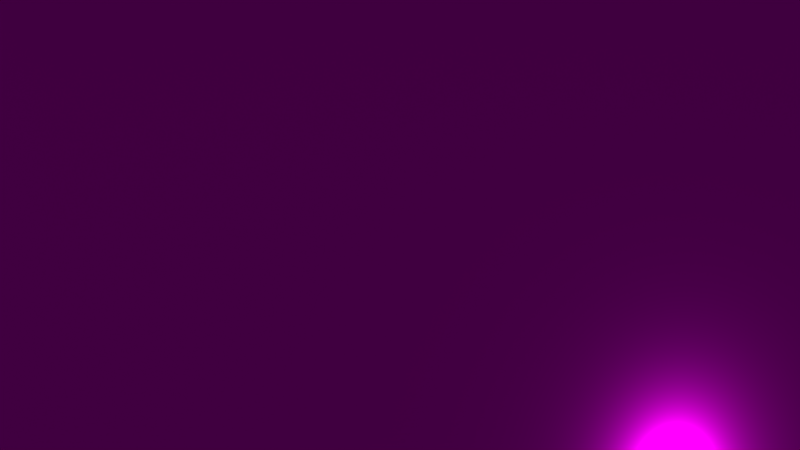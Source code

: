 # Source: desk.blend  (saved by Blender 2.79.0; exported with 4.5.12 LTS)
import bpy
from mathutils import Matrix  # noqa: F401  (used for matrix-valued properties, if any)

bpy.ops.wm.read_factory_settings(use_empty=True)
scene = bpy.context.scene
scene.name = 'Scene'

# ---- collections
col_collection_1 = bpy.data.collections.new('Collection 1'); scene.collection.children.link(col_collection_1)
col_collection_2 = bpy.data.collections.new('Collection 2'); scene.collection.children.link(col_collection_2)
col_collection_2.hide_render = True
col_collection_2.hide_viewport = True

# ---- images (referenced by path relative to the original .blend; pixels are not part of the script)
import os
ASSET_DIR = os.environ.get("B2B_ASSET_DIR", "")  # directory of the original .blend (textures are referenced by path, not embedded)
HERE = os.path.dirname(os.path.abspath(__file__))  # packed textures are extracted next to this script under _unpacked/

def load_image(name, relpath, width, height, colorspace="sRGB"):
    """Load a texture the original file referenced (path relative to the .blend, or extracted next to this script)."""
    p = next((c for c in (os.path.join(HERE, relpath), os.path.join(ASSET_DIR, relpath)) if relpath and os.path.exists(c)), "")
    if p:
        img = bpy.data.images.load(p, check_existing=True)
        img.name = name
    else:  # same state as the original file: an image datablock whose file is absent (Cycles renders it pink)
        img = bpy.data.images.new(name, width, height)
        img.source = "FILE"
        img.filepath = "//" + (relpath or name)
    img.colorspace_settings.name = colorspace
    return img
img_wood_textures_1_jpg = load_image('Wood-Textures-1.jpg', 'Final_Project/Wood-Textures-1.jpg', 1024, 1024, 'sRGB')

# ---- materials (node trees are filled in below, after node groups)
mat_material_001 = bpy.data.materials.new('Material.001')
mat_material_001.alpha_threshold = 0.0
mat_material_001.roughness = 0.5

# ---- material node trees
mat_material_001.use_nodes = True; mat_material_001.node_tree.nodes.clear()
_N = mat_material_001.node_tree.nodes; _L = mat_material_001.node_tree.links
n0 = _N.new('ShaderNodeOutputMaterial'); n0.name = 'Material Output'; n0.location = (300, 300)
n1 = _N.new('ShaderNodeTexImage'); n1.name = 'Image Texture'; n1.location = (-180, 300)
n1.width = 140
n1.image = img_wood_textures_1_jpg
n2 = _N.new('ShaderNodeBsdfAnisotropic'); n2.name = 'Glossy BSDF'; n2.location = (10, 300)
n2.distribution = 'GGX'
n2.inputs[1].default_value = 0.1892
_L.new(n2.outputs[0], n0.inputs[0])
_L.new(n1.outputs[0], n2.inputs[0])
n0.is_active_output = True

# ---- world
world_world = bpy.data.worlds.new('World'); scene.world = world_world
world_world.use_nodes = True; world_world.node_tree.nodes.clear()
_N = world_world.node_tree.nodes; _L = world_world.node_tree.links
n0 = _N.new('ShaderNodeAddShader'); n0.name = 'Add Shader'; n0.location = (80, 140)
n1 = _N.new('ShaderNodeOutputWorld'); n1.name = 'World Output'; n1.location = (300, 300)
n2 = _N.new('ShaderNodeBackground'); n2.name = 'Background'; n2.location = (10, 300)
n2.inputs[0].default_value = (0.05088, 0.05088, 0.05088, 1.0)
_L.new(n2.outputs[0], n1.inputs[0])
n1.is_active_output = True
world_world.color = (0.05088, 0.05088, 0.05088)
world_world.use_sun_shadow = False
world_world.sun_shadow_jitter_overblur = 0.0
world_world.cycles.sampling_method = 'MANUAL'

# ---- cameras
cam_camera = bpy.data.cameras.new('Camera')
cam_camera.clip_end = 100.0
cam_camera.lens = 35.0
cam_camera.sensor_width = 32.0
cam_camera.sensor_height = 18.0
cam_camera.ortho_scale = 7.314
cam_camera.dof.focus_distance = 0.0

# ---- lights
light_lamp = bpy.data.lights.new('Lamp', 'POINT')
light_lamp.transmission_factor = 0.0
light_lamp.cutoff_distance = 30.0
light_lamp.energy = 100.0
light_lamp.shadow_buffer_clip_start = 1.001
light_lamp.shadow_soft_size = 0.1
light_lamp.shadow_maximum_resolution = 0.006
light_lamp.use_absolute_resolution = True

# ---- meshes
me_cube_001 = bpy.data.meshes.new('Cube.001')
me_cube_001.from_pydata([(-1.0, -1.0, -1.0), (-1.0, -1.0, 1.0), (-1.0, 1.0, -1.0), (-1.0, 1.0, 1.0), (1.0, -1.0, 1.0), (0.9994, 1.0, -0.98), (1.0, 1.0, 1.0), (-0.3548, 1.0, -1.019), (-0.3548, 1.0, 0.9807), (-0.3548, -1.0, -1.0), (-0.3548, -1.0, 1.0), (0.3871, 1.0, 0.9684), (0.3871, -1.0, 1.0), (1.0, 1.0, 0.5313), (0.5443, 1.0, 0.9765), (0.5443, -1.0, -1.0), (0.5443, 1.0, -1.014), (0.5443, -1.0, 1.0), (1.0, 1.0, 0.5313), (1.0, 1.0, -1.0), (1.0, -1.0, -1.0), (1.0, -1.0, 0.5313), (0.5443, 1.0, 0.5078), (0.5443, -1.0, 0.5313), (1.0, 1.0, 0.5313), (1.0, 1.0, -1.0), (1.0, 1.0, -1.0), (0.5443, 1.0, -1.014), (0.5443, 1.0, 0.5078), (1.001, 1.0, 0.5113), (0.5443, -1.0, -1.0), (1.0, -1.0, -1.0), (1.0, -1.0, 0.5313), (0.5443, -1.0, 0.5313), (0.7519, 1.246, -1.167), (0.9778, 1.0, -1.001), (1.0, 1.0, 0.508), (1.0, -1.0, 0.508), (0.5443, 1.0, 0.4846), (0.5443, -1.0, 0.508), (1.0, -1.0, 0.508), (0.5443, 1.0, 0.4143), (0.5443, -1.0, 0.508), (1.0, 1.0, 0.508), (1.0, 1.0, -0.9663), (1.0, -1.0, -0.9663), (0.5443, 1.0, -0.9809), (0.5443, -1.0, -0.9663), (1.0, -1.0, -0.9663), (0.5443, 1.0, -1.051), (0.5443, -1.0, -0.9663), (1.0, 1.0, -0.9663), (0.9778, 1.0, -0.9671), (0.5625, 1.0, -1.014), (0.5625, 1.0, -1.051), (0.5643, 1.0, 0.5088), (0.5643, -1.0, 0.5313), (0.5643, 1.0, 0.5088), (0.5643, -1.0, -1.0), (0.5643, 1.0, -1.014), (0.5643, -1.0, -0.9663), (0.9784, 1.0, 0.5301), (0.9784, 1.0, 0.5301), (0.9784, -1.0, 0.5313), (0.9784, -1.0, -1.0), (0.9784, 1.0, -1.001), (0.9784, -1.0, -0.9663), (0.9878, 1.0, 0.5306), (0.9678, 1.0, 0.5296), (0.9678, 1.0, 0.5063), (0.9878, 1.0, 0.5073), (0.9778, 1.0, 0.4968), (0.5725, 1.0, 0.5092), (0.5525, 1.0, 0.5082), (0.5525, 1.0, 0.4147), (0.5725, 1.0, 0.486), (0.5625, 1.0, 0.4052), (0.5543, -1.0, 0.5313), (0.5743, -1.0, 0.5213), (0.5743, -1.0, 0.508), (0.5543, -1.0, 0.508), (0.5643, -1.0, 0.498), (0.9684, -1.0, 0.5213), (0.9784, -1.0, 0.5313), (0.9784, -1.0, 0.508), (0.9684, -1.0, 0.508), (0.9784, -1.0, 0.498), (-0.99, -1.0, 0.49), (-1.0, -1.0, 0.51), (-0.99, 1.0, 0.4897), (-1.0, 0.995, 0.51), (-0.3648, -1.0, 0.49), (-0.3548, -0.995, 0.51), (-0.3648, 1.0, 0.471), (-0.3548, 1.0, 0.4918), (-0.99, 1.0, -0.0353), (-1.0, 0.995, -0.015), (-0.3648, -1.0, -0.035), (-0.3548, -0.995, -0.015), (-0.3648, 1.0, -0.05405), (-0.3548, 1.0, -0.03316), (-0.99, -1.0, -0.035), (-1.0, -1.0, -0.01382), (-0.99, -1.0, 0.4837), (-1.0, -1.0, 0.4737), (-0.99, 1.0, 0.4835), (-1.0, 1.0, 0.4637), (-0.3648, -1.0, 0.4837), (-0.3548, -1.0, 0.4737), (-0.3548, 1.0, 0.4544), (-0.3648, 1.0, 0.4647), (-0.99, 1.0, -0.06405), (-1.0, 1.0, -0.08375), (-0.3648, -1.0, -0.06375), (-0.3548, -1.0, -0.08375), (-0.3648, 1.0, -0.08279), (-0.3548, 1.0, -0.09309), (-1.0, -1.0, -0.07375), (-0.99, -1.0, -0.06375), (-0.3548, 1.022, -1.019), (-1.0, 1.022, -1.0), (-1.0, 1.022, 1.0), (-0.3548, 1.022, 0.9806), (-1.0, 1.017, 0.51), (-0.3548, 1.022, 0.4918), (-1.0, 1.017, -0.01501), (-0.3548, 1.022, -0.03317), (-0.3548, 1.022, 0.4544), (-1.0, 1.022, 0.4637), (-0.3548, 1.022, -0.09311), (-1.0, 1.022, -0.08377)], [], [(107, 91, 87, 103), (24, 6, 4, 21), (104, 88, 90, 106), (8, 3, 1, 10), (11, 8, 10, 12), (2, 7, 9, 0), (105, 89, 93, 110), (14, 11, 12, 17), (109, 94, 92, 108), (36, 24, 21, 37), (6, 14, 17, 4), (47, 46, 16, 15), (14, 22, 23, 17), (31, 26, 25, 20), (48, 31, 20, 45), (57, 28, 22, 55), (48, 40, 84, 86, 66), (49, 27, 16, 46), (42, 33, 23, 39), (27, 30, 15, 16), (43, 18, 24, 36), (5, 19, 25, 26), (18, 29, 13, 24), (75, 72, 68, 69), (55, 22, 23, 56), (58, 30, 27, 59), (77, 83, 63, 56), (52, 71, 70, 43, 51), (40, 32, 83, 84), (41, 28, 73, 74), (51, 43, 36, 44), (50, 42, 39, 47), (28, 41, 38, 22), (32, 40, 37, 21), (23, 22, 38, 39), (44, 36, 37, 45), (25, 44, 45, 20), (30, 50, 47, 15), (19, 51, 44, 25), (35, 52, 51, 19), (58, 60, 50, 30), (44, 46, 47, 45), (41, 49, 46, 38), (40, 48, 45, 37), (39, 38, 46, 47), (27, 49, 54, 53), (33, 77, 56, 23), (49, 41, 74, 76, 54), (60, 81, 80, 42, 50), (64, 58, 59, 65), (61, 55, 56, 63), (80, 77, 33, 42), (62, 57, 55, 61), (13, 62, 61, 24), (24, 61, 63, 21), (31, 64, 65, 26), (83, 32, 21, 63), (92, 10, 1, 88), (31, 48, 66, 64), (85, 82, 78, 79), (100, 96, 125, 126), (94, 8, 10, 92), (8, 94, 124, 122), (88, 1, 3, 90), (100, 109, 108, 98), (0, 117, 112, 2), (117, 102, 96, 112), (98, 108, 104, 102), (111, 95, 99, 115), (113, 97, 101, 118), (102, 104, 106, 96), (116, 100, 98, 114), (9, 114, 117, 0), (7, 116, 114, 9), (7, 2, 120, 119), (69, 70, 71), (74, 75, 76), (79, 80, 81), (84, 85, 86), (67, 70, 69, 68), (72, 75, 74, 73), (83, 77, 78, 82), (77, 80, 79, 78), (82, 85, 84, 83), (103, 87, 88, 104), (90, 94, 93, 89), (92, 88, 87, 91), (118, 101, 102, 117), (98, 102, 101, 97), (96, 100, 99, 95), (89, 105, 106, 90), (91, 107, 108, 92), (94, 109, 110, 93), (107, 103, 104, 108), (105, 110, 109, 106), (95, 111, 112, 96), (97, 113, 114, 98), (100, 116, 115, 99), (111, 115, 116, 112), (113, 118, 117, 114), (70, 67, 18, 43), (125, 128, 127, 126), (123, 121, 122, 124), (120, 130, 129, 119), (3, 8, 122, 121), (109, 100, 126, 127), (106, 109, 127, 128), (2, 112, 130, 120), (112, 116, 129, 130), (90, 3, 121, 123), (116, 7, 119, 129), (94, 90, 123, 124), (96, 106, 128, 125)])
_uv = me_cube_001.uv_layers.new(name='UVMap')
_uv.uv.foreach_set('vector', [0.0, 0.0, 0.0, 0.0, 0.0, 0.0, 0.0, 0.0, 0.0, 0.09474, 0.0, 0.1885, -0.4, 0.1885, -0.4, 0.09474, 0.0, 0.0, 0.0, 0.0, 0.0, 0.0, 0.0, 0.0, 0.0, 0.0, 0.0, 0.0, 0.0, 0.0, 0.0, 0.0, 0.0, 0.0, 0.0, 0.0, 0.0, 0.0, 0.0, 0.0, 0.0, 0.0, 0.0, 0.0, 0.0, 0.0, 0.0, 0.0, 0.0, 0.0, 0.0, 0.0, 0.0, 0.0, 0.0, 0.0, 0.0, 0.0, 0.0, 0.0, 0.0, 0.0, 0.0, 0.0, 0.0, 0.0, 0.0, 0.0, 0.0, 0.0, 0.0, 0.0, 0.0, 0.0, 0.0, 0.0, 0.0, 0.0, 0.0, 0.0, 0.0, 0.0, 0.0, 0.0, 0.0, 0.0, 0.0, 0.0, 0.0, 0.0, 0.0, 0.0, 0.0, 0.0, 0.0, 0.0, 0.0, 0.1838, 0.0, 0.09004, -0.4, 0.09474, -0.4, 0.1885, 0.0, 0.0, 0.0, 0.0, 0.0, 0.0, 0.0, 0.0, 0.0, 0.0, 0.0, 0.0, 0.0, 0.0, 0.0, 0.0, 0.0, 0.0, 0.0, 0.0, 0.0, 0.0, 0.0, 0.0, 0.0, 0.0, 0.0, 0.0, 0.0, 0.0, 0.0, 0.0, 0.0, 0.0, 0.0, 0.0, 0.0, 0.0, 0.0, 0.0, 0.0, 0.0, 0.0, 0.0, 0.0, 0.0, 0.0, 0.0, 0.0, 0.0, 0.0, 0.0, 0.0, 0.0, 0.0, 0.0, 0.0, 0.0, 0.0, 0.0, 0.0, 0.0, 0.0, 0.0, 0.0, 0.0, 0.0, 0.0, 0.0, 0.0, 0.0, 0.0, 0.0, 0.0, 0.0, 0.0, 0.0, 0.0, 0.0, 0.0, 0.0, 0.0, 0.0, 0.0, 0.0, 0.0, 0.0, 0.0, 0.0, 0.0, 0.3129, 0.03567, 0.3089, 0.03567, 0.3089, -0.3643, 0.3129, -0.3643, 0.0, 0.0, 0.0, 0.0, 0.0, 0.0, 0.0, 0.0, 0.0, 0.0, 0.0, 0.0, 0.0, 0.0, 0.0, 0.0, 0.0, 0.0, 0.0, 0.0, 0.0, 0.0, 0.0, 0.0, 0.0, 0.0, 0.0, 0.0, 0.0, 0.0, 0.0, 0.0, 0.0, 0.0, 0.0, 0.0, 0.0, 0.0, 0.0, 0.0, 0.0, 0.0, 0.0, 0.0, 0.0, 0.0, 0.0, 0.0, 0.0, 0.0, 0.0, 0.0, 0.0, 0.0, 0.0, 0.0, 0.0, 0.0, 0.0, 0.0, 0.0, 0.0, 0.0, 0.0, 0.0, 0.0, 0.0, 0.0, 0.0, 0.0, 0.0, 0.0, 0.0, 0.0, 0.0, 0.0, 0.0, 0.0, 0.0, 0.0, 0.0, 0.0, 0.0, 0.0, 0.0, 0.0, 0.0, 0.0, 0.0, 0.0, 0.0, 0.0, 0.0, 0.0, 0.0, 0.0, 0.0, 0.0, 0.0, 0.0, 0.0, 0.0, 0.0, 0.0, 0.0, 0.0, 0.0, 0.0, 0.0, 0.0, 0.0, 0.0, 0.0, 0.0, 0.0, 0.0, 0.0, 0.0, 0.0, 0.0, 0.0, 0.0, 0.0, 0.0, 0.0, 0.0, 0.0, 0.0, 0.0, 0.0, 0.0, 0.0, 0.0, 0.0, 0.0, 0.0, 0.0, 0.0, 0.0, 0.0, 0.0, 0.0, 0.0, 0.0, 0.0, 0.0, 0.0, 0.0, 0.0, 0.0, 0.0, 0.0, 0.0, 0.0, 0.0, 0.0, 0.0, 0.0, 0.0, 0.0, 0.0, 0.0, 0.0, 0.0, 0.0, 0.0, 0.0, 0.0, 0.0, 0.0, 0.0, 0.0, 0.0, 0.0, 0.0, 0.0, 0.0, 0.0, 0.0, 0.0, 0.0, 0.0, 0.0, 0.0, 0.0, 0.0, 0.0, 0.0, 0.0, 0.0, 0.0, 0.0, 0.0, 0.0, 0.0, 0.0, 0.0, 0.0, 0.0, 0.0, 0.0, 0.0, 0.0, 0.0, 0.0, 0.0, 0.3957, 0.03567, 0.3129, 0.03567, 0.3129, -0.3643, 0.3957, -0.3643, 0.0, 0.0, 0.0, 0.0, 0.0, 0.0, 0.0, 0.0, 0.0, 0.0, 0.0, 0.0, 0.0, 0.0, 0.0, 0.0, 0.0, 0.0, 0.0, 0.0, 0.0, 0.0, 0.0, 0.0, 0.0, 0.03567, -0.004324, 0.03567, -0.004324, -0.3643, 0.0, -0.3643, 0.0, 0.0, 0.0, 0.0, 0.0, 0.0, 0.0, 0.0, 0.0, 0.0, 0.0, 0.0, 0.0, 0.0, 0.0, 0.0, 0.0, 0.0, 0.0, 0.0, 0.0, 0.0, 0.0, 0.0, 0.0, 0.0, 0.0, 0.0, 0.0, 0.0, 0.0, 0.0, 0.0, 0.0, 0.0, 0.0, 0.0, 0.0, 0.0, 0.0, 0.0, 0.0, 0.0, 0.0, 0.0, 0.0, 0.0, 0.0, 0.0, 0.0, 0.0, 0.0, 0.0, 0.0, 0.0, 0.0, 0.0, 0.0, 0.0, 0.0, 0.0, 0.0, 0.0, 0.0, 0.0, 0.0, 0.0, 0.0, 0.0, 0.0, 0.0, 0.0, 0.0, 0.0, 0.0, 0.0, 0.0, 0.0, 0.0, 0.0, 0.0, 0.0, 0.0, 0.0, 0.0, 0.0, 0.0, 0.0, 0.0, 0.0, 0.0, 0.0, 0.0, 0.0, 0.0, 0.0, 0.0, 0.0, 0.0, 0.0, 0.0, 0.0, 0.0, 0.0, 0.0, 0.0, 0.0, 0.0, 0.0, 0.0, 0.0, 0.0, 0.0, 0.0, 0.0, 0.0, 0.0, 0.0, 0.0, 0.0, 0.0, 0.3857, 0.0, 0.4832, 0.4, 0.4812, 0.399, 0.3855, 0.0, 0.0, 0.0, 0.0, 0.0, 0.0, 0.0, 0.0, 0.0, 0.0, 0.0, 0.0, 0.0, 0.0, 0.0, 0.0, 0.0, 0.0, 0.0, 0.0, 0.0, 0.0, 0.0, 0.0, 0.0, 0.0, 0.0, 0.0, 0.0, 0.0, 0.0, 0.0, 0.0, 0.0, 0.0, 0.0, 0.0, 0.0, 0.0, 0.0, 0.0, 0.0, 0.0, 0.0, 0.0, 0.0, 0.0, 0.0, 0.0, 0.0, 0.0, 0.0, 0.0, 0.0, 0.0, 0.0, 0.0, 0.0, 0.0, 0.0, 0.0, 0.0, 0.0, 0.0, 0.0, 0.0, 0.0, 0.0, 0.0, 0.0, 0.0, 0.0, 0.0, 0.0, 0.0, 0.0, 0.0, 0.0, 0.0, 0.0, 0.0, 0.0, 0.0, 0.0, 0.0, 0.0, 0.0, 0.0, 0.0, 0.0, 0.0, 0.0, 0.0, 0.0, 0.0, 0.0, 0.0, 0.0, 0.0, 0.0, 0.0, 0.0, 0.0, 0.0, 0.0, 0.0, 0.0, 0.0, 0.0, 0.0, 0.0, 0.0, 0.0, 0.0, 0.0, 0.0, 0.0, 0.0, 0.0, 0.0, 0.0, 0.0, 0.0, 0.0, 0.0, 0.0, 0.0, 0.0, 0.0, 0.0, 0.0, 0.0, 0.0, 0.0, 0.0, 0.0, 0.0, 0.0, 0.0, 0.0, 0.0, 0.0, 0.0, 0.0, 0.0, 0.0, 0.0, 0.0, 0.0, 0.0, 0.0, 0.0, 0.0, 0.0, 0.0, 0.0, 0.0, 0.0, 0.0, 0.0, 0.0, 0.0, 0.0, 0.0, 0.0, 0.0, 0.0, 0.0, 0.0, 0.0, 0.0, 0.0, 0.0, 0.0, 0.0, 0.0, 0.0, 0.0, 0.0, 0.0, 0.0, 0.0, 0.0, 0.0, 0.0, 0.0, 0.0, 0.0, 0.0, 0.0, 0.0, 0.0, 0.0, 0.0, 0.0, 0.0, 0.0, 0.0, 0.0, 0.0, 0.0, 0.0, 0.0, 0.0, 0.0, 0.0, 0.0, 0.0, 0.0, 0.0, 0.0, 0.0, 0.0, 0.0, 0.0, 0.0, 0.0, 0.0, 0.0, 0.0, 0.0, 0.0, 0.0, 0.0, 0.0, 0.0, 0.0, 0.0, 0.0, 0.0, 0.0, 0.0, 0.0, 0.0, 0.0, 0.0, 0.0, 0.0, 0.0, 0.0, 0.0, 0.0, 0.0, 0.0, 0.0, 0.0, 0.0, 0.0, 0.0, 0.0, 0.0, 0.0, 0.0, 0.0, 0.0, 0.0, 0.0, 0.0, 0.0, 0.0, 0.0, 0.0, 0.0, 0.0, 0.0, 0.0, 0.0, 0.0, 0.0, 0.0, 0.0, 0.0, 0.0, 0.0, 0.0, 0.0, 0.0, 0.0, 0.0, 0.0, 0.0, 0.0, 0.0, 0.0, 0.0, 0.0, 0.0, 0.0, 0.0, 0.0, 0.0, 0.0, 0.0, 0.0, 0.0, 0.0, 0.0, 0.0, 0.0, 0.0, 0.0, 0.0, 0.0, 0.0, 0.0, 0.0, 0.0, 0.0, 0.0, 0.0, 0.0, 0.0, 0.0, 0.0, 0.0, 0.0, 0.0, 0.0, 0.0, 0.0, 0.0, 0.0, 0.0, 0.0, 0.0, 0.0, 0.0, 0.0])
me_cube_001.materials.append(mat_material_001)
me_cube_001.materials.append(None)
me_cube_001.use_remesh_preserve_volume = False
me_cube_001.use_remesh_preserve_attributes = False
me_cube_001.use_mirror_vertex_groups = False
me_cube_001.update()
me_cube = bpy.data.meshes.new('Cube')
me_cube.from_pydata([(0.9758, 0.9435, -0.3677), (1.0, 0.3677, -0.3677), (0.9758, 0.3677, -0.9435), (0.9516, 0.9435, -0.9435), (0.9435, 0.3677, -0.9758), (0.3677, 0.3677, -1.0), (0.3677, 0.9435, -0.9758), (0.9435, 0.9435, -0.9516), (0.9435, 0.9758, -0.3677), (0.9435, 0.9516, -0.9435), (0.3677, 0.9758, -0.9435), (0.3677, 1.0, -0.3677), (0.9758, -0.3677, -0.9435), (1.0, -0.3677, -0.3677), (0.9758, -0.9435, -0.3677), (0.9516, -0.9435, -0.9435), (0.9435, -0.9758, -0.3677), (0.3677, -1.0, -0.3677), (0.3677, -0.9758, -0.9435), (0.9435, -0.9516, -0.9435), (0.9435, -0.3677, -0.9758), (0.9435, -0.9435, -0.9516), (0.3677, -0.9435, -0.9758), (0.3677, -0.3677, -1.0), (-0.3677, -0.9758, -0.9435), (-0.3677, -1.0, -0.3677), (-0.9435, -0.9758, -0.3677), (-0.9435, -0.9516, -0.9435), (-0.9758, -0.9435, -0.3677), (-1.0, -0.3677, -0.3677), (-0.9758, -0.3677, -0.9435), (-0.9516, -0.9435, -0.9435), (-0.3677, -0.9435, -0.9758), (-0.9435, -0.9435, -0.9516), (-0.9435, -0.3677, -0.9758), (-0.3677, -0.3677, -1.0), (-0.9435, 0.9758, -0.3677), (-0.3677, 1.0, -0.3677), (-0.3677, 0.9758, -0.9435), (-0.9435, 0.9516, -0.9435), (-0.3677, 0.9435, -0.9758), (-0.3677, 0.3677, -1.0), (-0.9435, 0.3677, -0.9758), (-0.9435, 0.9435, -0.9516), (-0.9758, 0.9435, -0.3677), (-0.9516, 0.9435, -0.9435), (-0.9758, 0.3677, -0.9435), (-1.0, 0.3677, -0.3677), (0.9435, 0.9758, 0.3677), (0.3677, 1.0, 0.3677), (0.3677, 0.9758, 0.9435), (0.9435, 0.9516, 0.9435), (0.3677, 0.9435, 0.9758), (0.3677, 0.3677, 1.0), (0.9435, 0.3677, 0.9758), (0.9435, 0.9435, 0.9516), (0.9758, 0.9435, 0.3677), (0.9516, 0.9435, 0.9435), (0.9758, 0.3677, 0.9435), (1.0, 0.3677, 0.3677), (0.3677, -0.9758, 0.9435), (0.3677, -1.0, 0.3677), (0.9435, -0.9758, 0.3677), (0.9435, -0.9516, 0.9435), (0.9758, -0.9435, 0.3677), (1.0, -0.3677, 0.3677), (0.9758, -0.3677, 0.9435), (0.9516, -0.9435, 0.9435), (0.3677, -0.9435, 0.9758), (0.9435, -0.9435, 0.9516), (0.9435, -0.3677, 0.9758), (0.3677, -0.3677, 1.0), (-0.9758, -0.3677, 0.9435), (-1.0, -0.3677, 0.3677), (-0.9758, -0.9435, 0.3677), (-0.9516, -0.9435, 0.9435), (-0.9435, -0.9758, 0.3677), (-0.3677, -1.0, 0.3677), (-0.3677, -0.9758, 0.9435), (-0.9435, -0.9516, 0.9435), (-0.9435, -0.3677, 0.9758), (-0.9435, -0.9435, 0.9516), (-0.3677, -0.9435, 0.9758), (-0.3677, -0.3677, 1.0), (-0.9758, 0.9435, 0.3677), (-1.0, 0.3677, 0.3677), (-0.9758, 0.3677, 0.9435), (-0.9516, 0.9435, 0.9435), (-0.9435, 0.3677, 0.9758), (-0.3677, 0.3677, 1.0), (-0.3677, 0.9435, 0.9758), (-0.9435, 0.9435, 0.9516), (-0.9435, 0.9758, 0.3677), (-0.9435, 0.9516, 0.9435), (-0.3677, 0.9758, 0.9435), (-0.3677, 1.0, 0.3677)], [], [(15, 19, 21), (49, 11, 37, 95), (44, 84, 92, 36), (68, 82, 78, 60), (27, 31, 33), (2, 12, 20, 4), (14, 64, 62, 16), (26, 76, 74, 28), (51, 55, 57), (50, 94, 90, 52), (80, 88, 86, 72), (87, 91, 93), (1, 59, 65, 13), (5, 23, 35, 41), (3, 7, 9), (17, 61, 77, 25), (18, 24, 32, 22), (29, 73, 85, 47), (30, 46, 42, 34), (39, 43, 45), (53, 89, 83, 71), (54, 70, 66, 58), (63, 67, 69), (75, 79, 81), (6, 40, 38, 10), (0, 1, 2, 3), (4, 5, 6, 7), (8, 9, 10, 11), (12, 13, 14, 15), (16, 17, 18, 19), (20, 21, 22, 23), (24, 25, 26, 27), (28, 29, 30, 31), (32, 33, 34, 35), (36, 37, 38, 39), (40, 41, 42, 43), (44, 45, 46, 47), (48, 49, 50, 51), (52, 53, 54, 55), (56, 57, 58, 59), (60, 61, 62, 63), (64, 65, 66, 67), (68, 69, 70, 71), (72, 73, 74, 75), (76, 77, 78, 79), (80, 81, 82, 83), (84, 85, 86, 87), (88, 89, 90, 91), (92, 93, 94, 95), (8, 0, 3, 9), (2, 4, 7, 3), (6, 10, 9, 7), (20, 12, 15, 21), (14, 16, 19, 15), (18, 22, 21, 19), (32, 24, 27, 33), (26, 28, 31, 27), (30, 34, 33, 31), (44, 36, 39, 45), (38, 40, 43, 39), (42, 46, 45, 43), (56, 48, 51, 57), (50, 52, 55, 51), (54, 58, 57, 55), (68, 60, 63, 69), (62, 64, 67, 63), (66, 70, 69, 67), (80, 72, 75, 81), (74, 76, 79, 75), (78, 82, 81, 79), (92, 84, 87, 93), (86, 88, 91, 87), (90, 94, 93, 91), (1, 13, 12, 2), (23, 5, 4, 20), (5, 41, 40, 6), (37, 11, 10, 38), (11, 49, 48, 8), (59, 1, 0, 56), (17, 25, 24, 18), (35, 23, 22, 32), (13, 65, 64, 14), (61, 17, 16, 62), (29, 47, 46, 30), (41, 35, 34, 42), (25, 77, 76, 26), (73, 29, 28, 74), (47, 85, 84, 44), (95, 37, 36, 92), (53, 71, 70, 54), (65, 59, 58, 66), (49, 95, 94, 50), (89, 53, 52, 90), (71, 83, 82, 68), (77, 61, 60, 78), (83, 89, 88, 80), (85, 73, 72, 86), (8, 48, 56, 0)])
me_cube.polygons.foreach_set('use_smooth', [1, 0, 1, 1, 1, 1, 1, 1, 1, 1, 1, 1, 0, 0, 1, 0, 1, 0, 1, 1, 0, 1, 1, 1, 1, 1, 1, 1, 1, 1, 1, 1, 1, 1, 1, 1, 1, 1, 1, 1, 1, 1, 1, 1, 1, 1, 1, 1, 1, 1, 1, 1, 1, 1, 1, 1, 1, 1, 1, 1, 1, 1, 1, 1, 1, 1, 1, 1, 1, 1, 1, 1, 1, 1, 1, 1, 1, 1, 1, 1, 1, 1, 1, 1, 1, 1, 1, 1, 1, 1, 1, 1, 1, 1, 1, 1, 1, 1])
_uv = me_cube.uv_layers.new(name='UVMap')
_uv.uv.foreach_set('vector', [0.0, 0.0, 0.0, 0.0, 0.0, 0.0, 0.0, 0.0, 0.0, 0.0, 0.0, 0.0, 0.0, 0.0, 0.0, 0.0, 0.0, 0.0, 0.0, 0.0, 0.0, 0.0, 0.0, 0.0, 0.0, 0.0, 0.0, 0.0, 0.0, 0.0, 0.0, 0.0, 0.0, 0.0, 0.0, 0.0, 0.0, 0.0, 0.0, 0.0, 0.0, 0.0, 0.0, 0.0, 0.0, 0.0, 0.0, 0.0, 0.0, 0.0, 0.0, 0.0, 0.0, 0.0, 0.0, 0.0, 0.0, 0.0, 0.0, 0.0, 0.0, 0.0, 0.0, 0.0, 0.0, 0.0, 0.0, 0.0, 0.0, 0.0, 0.0, 0.0, 0.0, 0.0, 0.0, 0.0, 0.0, 0.0, 0.0, 0.0, 0.0, 0.0, 0.0, 0.0, 0.0, 0.0, 0.0, 0.0, 0.0, 0.0, 0.0, 0.0, 0.0, 0.0, 0.0, 0.0, 0.0, 0.0, 0.0, 0.0, 0.0, 0.0, 0.0, 0.0, 0.0, 0.0, 0.0, 0.0, 0.0, 0.0, 0.0, 0.0, 0.0, 0.0, 0.0, 0.0, 0.0, 0.0, 0.0, 0.0, 0.0, 0.0, 0.0, 0.0, 0.0, 0.0, 0.0, 0.0, 0.0, 0.0, 0.0, 0.0, 0.0, 0.0, 0.0, 0.0, 0.0, 0.0, 0.0, 0.0, 0.0, 0.0, 0.0, 0.0, 0.0, 0.0, 0.0, 0.0, 0.0, 0.0, 0.0, 0.0, 0.0, 0.0, 0.0, 0.0, 0.0, 0.0, 0.0, 0.0, 0.0, 0.0, 0.0, 0.0, 0.0, 0.0, 0.0, 0.0, 0.0, 0.0, 0.0, 0.0, 0.0, 0.0, 0.0, 0.0, 0.0, 0.0, 0.0, 0.0, 0.0, 0.0, 0.0, 0.0, 0.6806, 0.5672, 0.6851, 0.5262, 0.6801, 0.5261, 0.6756, 0.567, 0.6741, 0.5261, 0.5678, 0.5261, 0.5678, 0.567, 0.6741, 0.567, 0.6746, 0.5695, 0.6741, 0.5675, 0.5679, 0.5693, 0.5681, 0.5712, 0.6801, 0.4739, 0.6851, 0.4738, 0.6806, 0.4328, 0.6756, 0.433, 0.6746, 0.4305, 0.5681, 0.4288, 0.5679, 0.4307, 0.6741, 0.4325, 0.6741, 0.4739, 0.6741, 0.433, 0.5678, 0.433, 0.5678, 0.4739, 0.4321, 0.4307, 0.4319, 0.4288, 0.3254, 0.4305, 0.3259, 0.4325, 0.3194, 0.4328, 0.3149, 0.4738, 0.3199, 0.4739, 0.3244, 0.433, 0.4322, 0.433, 0.3259, 0.433, 0.3259, 0.4739, 0.4322, 0.4739, 0.3254, 0.5695, 0.4319, 0.5712, 0.4321, 0.5693, 0.3259, 0.5675, 0.4322, 0.567, 0.4322, 0.5261, 0.3259, 0.5261, 0.3259, 0.567, 0.3194, 0.5672, 0.3244, 0.567, 0.3199, 0.5261, 0.3149, 0.5262, 0.6753, 0.5697, 0.5683, 0.5715, 0.5685, 0.5699, 0.6758, 0.5682, 0.5685, 0.5676, 0.5685, 0.5264, 0.6759, 0.5264, 0.6758, 0.5676, 0.6813, 0.5674, 0.6773, 0.5676, 0.6818, 0.5264, 0.6858, 0.5263, 0.5685, 0.4301, 0.5683, 0.4285, 0.6753, 0.4303, 0.6758, 0.4318, 0.6813, 0.4326, 0.6858, 0.4737, 0.6818, 0.4736, 0.6773, 0.4324, 0.5685, 0.4324, 0.6758, 0.4324, 0.6759, 0.4736, 0.5685, 0.4736, 0.3182, 0.4736, 0.3142, 0.4737, 0.3187, 0.4326, 0.3227, 0.4324, 0.3247, 0.4303, 0.4317, 0.4285, 0.4315, 0.4301, 0.3242, 0.4318, 0.3241, 0.4736, 0.3242, 0.4324, 0.4315, 0.4324, 0.4315, 0.4736, 0.3187, 0.5674, 0.3142, 0.5263, 0.3182, 0.5264, 0.3227, 0.5676, 0.3241, 0.5264, 0.4315, 0.5264, 0.4315, 0.5676, 0.3242, 0.5676, 0.3247, 0.5697, 0.3242, 0.5682, 0.4315, 0.5699, 0.4317, 0.5715, 0.6746, 0.5695, 0.6806, 0.5672, 0.6756, 0.567, 0.6741, 0.5675, 0.6801, 0.5261, 0.6741, 0.5261, 0.6741, 0.567, 0.6756, 0.567, 0.5678, 0.567, 0.5679, 0.5693, 0.6741, 0.5675, 0.6741, 0.567, 0.6741, 0.4739, 0.6801, 0.4739, 0.6756, 0.433, 0.6741, 0.433, 0.6806, 0.4328, 0.6746, 0.4305, 0.6741, 0.4325, 0.6756, 0.433, 0.5679, 0.4307, 0.5678, 0.433, 0.6741, 0.433, 0.6741, 0.4325, 0.4322, 0.433, 0.4321, 0.4307, 0.3259, 0.4325, 0.3259, 0.433, 0.3254, 0.4305, 0.3194, 0.4328, 0.3244, 0.433, 0.3259, 0.4325, 0.3199, 0.4739, 0.3259, 0.4739, 0.3259, 0.433, 0.3244, 0.433, 0.3194, 0.5672, 0.3254, 0.5695, 0.3259, 0.5675, 0.3244, 0.567, 0.4321, 0.5693, 0.4322, 0.567, 0.3259, 0.567, 0.3259, 0.5675, 0.3259, 0.5261, 0.3199, 0.5261, 0.3244, 0.567, 0.3259, 0.567, 0.6813, 0.5674, 0.6753, 0.5697, 0.6758, 0.5682, 0.6773, 0.5676, 0.5685, 0.5699, 0.5685, 0.5676, 0.6758, 0.5676, 0.6758, 0.5682, 0.6759, 0.5264, 0.6818, 0.5264, 0.6773, 0.5676, 0.6758, 0.5676, 0.5685, 0.4324, 0.5685, 0.4301, 0.6758, 0.4318, 0.6758, 0.4324, 0.6753, 0.4303, 0.6813, 0.4326, 0.6773, 0.4324, 0.6758, 0.4318, 0.6818, 0.4736, 0.6759, 0.4736, 0.6758, 0.4324, 0.6773, 0.4324, 0.3241, 0.4736, 0.3182, 0.4736, 0.3227, 0.4324, 0.3242, 0.4324, 0.3187, 0.4326, 0.3247, 0.4303, 0.3242, 0.4318, 0.3227, 0.4324, 0.4315, 0.4301, 0.4315, 0.4324, 0.3242, 0.4324, 0.3242, 0.4318, 0.3247, 0.5697, 0.3187, 0.5674, 0.3227, 0.5676, 0.3242, 0.5682, 0.3182, 0.5264, 0.3241, 0.5264, 0.3242, 0.5676, 0.3227, 0.5676, 0.4315, 0.5676, 0.4315, 0.5699, 0.3242, 0.5682, 0.3242, 0.5676, 0.6851, 0.5262, 0.6851, 0.4738, 0.6801, 0.4739, 0.6801, 0.5261, 0.5678, 0.4739, 0.5678, 0.5261, 0.6741, 0.5261, 0.6741, 0.4739, 0.5678, 0.5261, 0.4322, 0.5261, 0.4322, 0.567, 0.5678, 0.567, 0.4319, 0.5712, 0.5681, 0.5712, 0.5679, 0.5693, 0.4321, 0.5693, 0.5681, 0.5712, 0.5683, 0.5715, 0.6753, 0.5697, 0.6746, 0.5695, 0.6858, 0.5263, 0.6851, 0.5262, 0.6806, 0.5672, 0.6813, 0.5674, 0.5681, 0.4288, 0.4319, 0.4288, 0.4321, 0.4307, 0.5679, 0.4307, 0.4322, 0.4739, 0.5678, 0.4739, 0.5678, 0.433, 0.4322, 0.433, 0.6851, 0.4738, 0.6858, 0.4737, 0.6813, 0.4326, 0.6806, 0.4328, 0.5683, 0.4285, 0.5681, 0.4288, 0.6746, 0.4305, 0.6753, 0.4303, 0.3149, 0.4738, 0.3149, 0.5262, 0.3199, 0.5261, 0.3199, 0.4739, 0.4322, 0.5261, 0.4322, 0.4739, 0.3259, 0.4739, 0.3259, 0.5261, 0.4319, 0.4288, 0.4317, 0.4285, 0.3247, 0.4303, 0.3254, 0.4305, 0.3142, 0.4737, 0.3149, 0.4738, 0.3194, 0.4328, 0.3187, 0.4326, 0.3149, 0.5262, 0.3142, 0.5263, 0.3187, 0.5674, 0.3194, 0.5672, 0.4317, 0.5715, 0.4319, 0.5712, 0.3254, 0.5695, 0.3247, 0.5697, 0.5685, 0.5264, 0.5685, 0.4736, 0.6759, 0.4736, 0.6759, 0.5264, 0.6858, 0.4737, 0.6858, 0.5263, 0.6818, 0.5264, 0.6818, 0.4736, 0.5683, 0.5715, 0.4317, 0.5715, 0.4315, 0.5699, 0.5685, 0.5699, 0.4315, 0.5264, 0.5685, 0.5264, 0.5685, 0.5676, 0.4315, 0.5676, 0.5685, 0.4736, 0.4315, 0.4736, 0.4315, 0.4324, 0.5685, 0.4324, 0.4317, 0.4285, 0.5683, 0.4285, 0.5685, 0.4301, 0.4315, 0.4301, 0.4315, 0.4736, 0.4315, 0.5264, 0.3241, 0.5264, 0.3241, 0.4736, 0.3142, 0.5263, 0.3142, 0.4737, 0.3182, 0.4736, 0.3182, 0.5264, 0.0, 0.0, 0.0, 0.0, 0.0, 0.0, 0.0, 0.0])
me_cube.materials.append(mat_material_001)
me_cube.materials.append(None)
me_cube.use_remesh_preserve_volume = False
me_cube.use_remesh_preserve_attributes = False
me_cube.use_mirror_vertex_groups = False
me_cube.update()
me_cube_002 = bpy.data.meshes.new('Cube.002')
me_cube_002.from_pydata([(-1.0, -1.0, -1.0), (-1.0, -1.0, 1.0), (-1.0, 1.0, -1.0), (-1.0, 1.0, 1.0), (1.0, -1.0, 1.0), (0.9994, 1.0, -0.98), (1.0, 1.0, 1.0), (-0.3548, 1.0, -1.019), (-0.3548, 1.0, 0.9807), (-0.3548, -1.0, -1.0), (-0.3548, -1.0, 1.0), (0.3871, 1.0, 0.9684), (0.3871, -1.0, 1.0), (1.0, 1.0, 0.5313), (0.5443, 1.0, 0.9765), (0.5443, -1.0, -1.0), (0.5443, 1.0, -1.014), (0.5443, -1.0, 1.0), (1.0, 1.0, 0.5313), (1.0, 1.0, -1.0), (1.0, -1.0, -1.0), (1.0, -1.0, 0.5313), (0.5443, 1.0, 0.5078), (0.5443, -1.0, 0.5313), (1.0, 1.0, 0.5313), (1.0, 1.0, -1.0), (1.0, 1.0, -1.0), (0.5443, 1.0, -1.014), (0.5443, 1.0, 0.5078), (1.001, 1.0, 0.5113), (0.5443, -1.0, -1.0), (1.0, -1.0, -1.0), (1.0, -1.0, 0.5313), (0.5443, -1.0, 0.5313), (0.7519, 1.246, -1.167), (0.9778, 1.0, -1.001), (1.0, 1.0, 0.508), (1.0, -1.0, 0.508), (0.5443, 1.0, 0.4846), (0.5443, -1.0, 0.508), (1.0, -1.0, 0.508), (0.5443, 1.0, 0.4846), (0.5443, -1.0, 0.508), (1.0, 1.0, 0.508), (1.0, 1.0, -0.9663), (1.0, -1.0, -0.9663), (0.5443, 1.0, -0.9809), (0.5443, -1.0, -0.9663), (1.0, -1.0, -0.9663), (0.5443, 1.0, -0.9809), (0.5443, -1.0, -0.9663), (1.0, 1.0, -0.9663), (0.9778, 1.0, -0.9671), (0.5625, 1.0, -1.014), (0.5625, 1.0, -0.9803), (0.5643, 1.0, 0.5088), (0.5643, -1.0, 0.5313), (0.5643, 1.0, 0.5088), (0.5643, -1.0, -1.0), (0.5643, 1.0, -1.014), (0.5643, -1.0, -0.9663), (0.9784, 1.0, 0.5301), (0.9784, 1.0, 0.5301), (0.9784, -1.0, 0.5313), (0.9784, -1.0, -1.0), (0.9784, 1.0, -1.001), (0.9784, -1.0, -0.9663), (0.9878, 1.0, 0.5306), (0.9678, 1.0, 0.5296), (0.9678, 1.0, 0.5063), (0.9878, 1.0, 0.5073), (0.9778, 1.0, 0.4968), (0.5725, 1.0, 0.5092), (0.5525, 1.0, 0.5082), (0.5525, 1.0, 0.485), (0.5725, 1.0, 0.486), (0.5625, 1.0, 0.4755), (0.5543, -1.0, 0.5313), (0.5743, -1.0, 0.5213), (0.5743, -1.0, 0.508), (0.5543, -1.0, 0.508), (0.5643, -1.0, 0.498), (0.9684, -1.0, 0.5213), (0.9784, -1.0, 0.5313), (0.9784, -1.0, 0.508), (0.9684, -1.0, 0.508), (0.9784, -1.0, 0.498), (-0.99, -1.0, 0.49), (-1.0, -1.0, 0.51), (-0.99, 1.0, 0.4897), (-1.0, 0.995, 0.51), (-0.3648, -1.0, 0.49), (-0.3548, -0.995, 0.51), (-0.3648, 1.0, 0.471), (-0.3548, 1.0, 0.4918), (-0.99, 1.0, -0.0353), (-1.0, 0.995, -0.015), (-0.3648, -1.0, -0.035), (-0.3548, -0.995, -0.015), (-0.3648, 1.0, -0.05405), (-0.3548, 1.0, -0.03316), (-0.99, -1.0, -0.035), (-1.0, -1.0, -0.01382), (-0.99, -1.0, 0.4837), (-1.0, -1.0, 0.4737), (-0.99, 1.0, 0.4835), (-1.0, 1.0, 0.4637), (-0.3648, -1.0, 0.4837), (-0.3548, -1.0, 0.4737), (-0.3548, 1.0, 0.4544), (-0.3648, 1.0, 0.4647), (-0.99, 1.0, -0.06405), (-1.0, 1.0, -0.08375), (-0.3648, -1.0, -0.06375), (-0.3548, -1.0, -0.08375), (-0.3648, 1.0, -0.08279), (-0.3548, 1.0, -0.09309), (-1.0, -1.0, -0.07375), (-0.99, -1.0, -0.06375), (-0.3548, 1.022, -1.019), (-1.0, 1.022, -1.0), (-1.0, 1.022, 1.0), (-0.3548, 1.022, 0.9806), (-1.0, 1.017, 0.51), (-0.3548, 1.022, 0.4918), (-1.0, 1.017, -0.01501), (-0.3548, 1.022, -0.03317), (-0.3548, 1.022, 0.4544), (-1.0, 1.022, 0.4637), (-0.3548, 1.022, -0.09311), (-1.0, 1.022, -0.08377)], [], [(107, 91, 87, 103), (24, 6, 4, 21), (104, 88, 90, 106), (8, 3, 1, 10), (11, 8, 10, 12), (2, 7, 9, 0), (105, 89, 93, 110), (14, 11, 12, 17), (109, 94, 92, 108), (36, 24, 21, 37), (6, 14, 17, 4), (47, 46, 16, 15), (14, 22, 23, 17), (31, 26, 25, 20), (48, 31, 20, 45), (57, 28, 22, 55), (48, 40, 84, 86, 66), (49, 27, 16, 46), (42, 33, 23, 39), (27, 30, 15, 16), (43, 18, 24, 36), (5, 19, 25, 26), (18, 29, 13, 24), (75, 72, 68, 69), (55, 22, 23, 56), (58, 30, 27, 59), (77, 83, 63, 56), (52, 71, 70, 43, 51), (40, 32, 83, 84), (41, 28, 73, 74), (51, 43, 36, 44), (50, 42, 39, 47), (28, 41, 38, 22), (32, 40, 37, 21), (23, 22, 38, 39), (44, 36, 37, 45), (25, 44, 45, 20), (30, 50, 47, 15), (19, 51, 44, 25), (35, 52, 51, 19), (58, 60, 50, 30), (44, 46, 47, 45), (41, 49, 46, 38), (40, 48, 45, 37), (39, 38, 46, 47), (27, 49, 54, 53), (33, 77, 56, 23), (49, 41, 74, 76, 54), (60, 81, 80, 42, 50), (64, 58, 59, 65), (61, 55, 56, 63), (80, 77, 33, 42), (62, 57, 55, 61), (13, 62, 61, 24), (24, 61, 63, 21), (31, 64, 65, 26), (83, 32, 21, 63), (92, 10, 1, 88), (31, 48, 66, 64), (85, 82, 78, 79), (100, 96, 125, 126), (94, 8, 10, 92), (8, 94, 124, 122), (88, 1, 3, 90), (100, 109, 108, 98), (0, 117, 112, 2), (117, 102, 96, 112), (98, 108, 104, 102), (111, 95, 99, 115), (113, 97, 101, 118), (102, 104, 106, 96), (116, 100, 98, 114), (9, 114, 117, 0), (7, 116, 114, 9), (7, 2, 120, 119), (69, 70, 71), (74, 75, 76), (79, 80, 81), (84, 85, 86), (67, 70, 69, 68), (72, 75, 74, 73), (83, 77, 78, 82), (77, 80, 79, 78), (82, 85, 84, 83), (103, 87, 88, 104), (90, 94, 93, 89), (92, 88, 87, 91), (118, 101, 102, 117), (98, 102, 101, 97), (96, 100, 99, 95), (89, 105, 106, 90), (91, 107, 108, 92), (94, 109, 110, 93), (107, 103, 104, 108), (105, 110, 109, 106), (95, 111, 112, 96), (97, 113, 114, 98), (100, 116, 115, 99), (111, 115, 116, 112), (113, 118, 117, 114), (70, 67, 18, 43), (125, 128, 127, 126), (123, 121, 122, 124), (120, 130, 129, 119), (3, 8, 122, 121), (109, 100, 126, 127), (106, 109, 127, 128), (2, 112, 130, 120), (112, 116, 129, 130), (90, 3, 121, 123), (116, 7, 119, 129), (94, 90, 123, 124), (96, 106, 128, 125)])
me_cube_002.use_remesh_preserve_volume = False
me_cube_002.use_remesh_preserve_attributes = False
me_cube_002.use_mirror_vertex_groups = False
me_cube_002.update()

# ---- objects
ob_cube = bpy.data.objects.new('Cube', me_cube_001)
ob_tabletop = bpy.data.objects.new('TableTop', me_cube)
ob_lamp = bpy.data.objects.new('Lamp', light_lamp)
ob_camera = bpy.data.objects.new('Camera', cam_camera)
ob_cube_001 = bpy.data.objects.new('Cube.001', me_cube_002)

# ---- transforms, parenting, visibility, modifiers, constraints
ob_cube.location = (0.0, 0.0, -89.24)
ob_cube.scale = (120.0, 45.0, 90.0)
ob_cube.lineart.crease_threshold = 0.0
_m = ob_cube.modifiers.new('Bevel', 'BEVEL')
_m.width = 0.2
_m.width_pct = 0.2
_m.segments = 7
_m.limit_method = 'NONE'
_m.spread = 0.0
ob_tabletop.location = (0.0, 0.0, 0.0)
ob_tabletop.scale = (130.0, 50.0, 2.0)
ob_tabletop.lock_rotations_4d = False
ob_tabletop.empty_display_type = 'ARROWS'
ob_tabletop.lineart.crease_threshold = 0.0
ob_lamp.location = (4.076, 1.005, 5.904)
ob_lamp.rotation_euler = (0.6503, 0.05522, 1.866)
ob_lamp.lock_rotations_4d = False
ob_lamp.empty_display_type = 'ARROWS'
ob_lamp.color = (0.0, 0.0, 0.0, 0.0)
ob_lamp.lineart.crease_threshold = 0.0
ob_camera.location = (7.481, -6.508, 5.344)
ob_camera.rotation_euler = (1.109, 0.0, 0.8149)
ob_camera.lock_rotations_4d = False
ob_camera.empty_display_type = 'ARROWS'
ob_camera.color = (0.0, 0.0, 0.0, 0.0)
ob_camera.display_type = 'WIRE'
ob_camera.lineart.crease_threshold = 0.0
ob_cube_001.location = (11.07, -0.92, -84.12)
ob_cube_001.scale = (120.0, 45.0, 90.0)
ob_cube_001.lineart.crease_threshold = 0.0
_m = ob_cube_001.modifiers.new('Bevel', 'BEVEL')
_m.width = 0.2
_m.width_pct = 0.2
_m.segments = 7
_m.limit_method = 'NONE'
_m.spread = 0.0

# ---- collection membership
col_collection_1.objects.link(ob_cube)
col_collection_1.objects.link(ob_tabletop)
col_collection_1.objects.link(ob_lamp)
col_collection_1.objects.link(ob_camera)
col_collection_2.objects.link(ob_cube_001)

# ---- scene / render settings (as saved in the file)
scene.camera = ob_camera
scene.frame_start = 1; scene.frame_end = 250; scene.frame_set(119)
scene.render.engine = 'CYCLES'
scene.render.resolution_percentage = 50
scene.render.dither_intensity = 0.0
scene.cycles.use_denoising = False
scene.cycles.samples = 128
scene.cycles.sampling_pattern = 'TABULATED_SOBOL'
scene.cycles.use_adaptive_sampling = False
scene.cycles.use_light_tree = False
scene.cycles.blur_glossy = 0.0
scene.cycles.sample_clamp_indirect = 0.0
scene.view_settings.view_transform = 'Standard'
bpy.context.view_layer.update()
